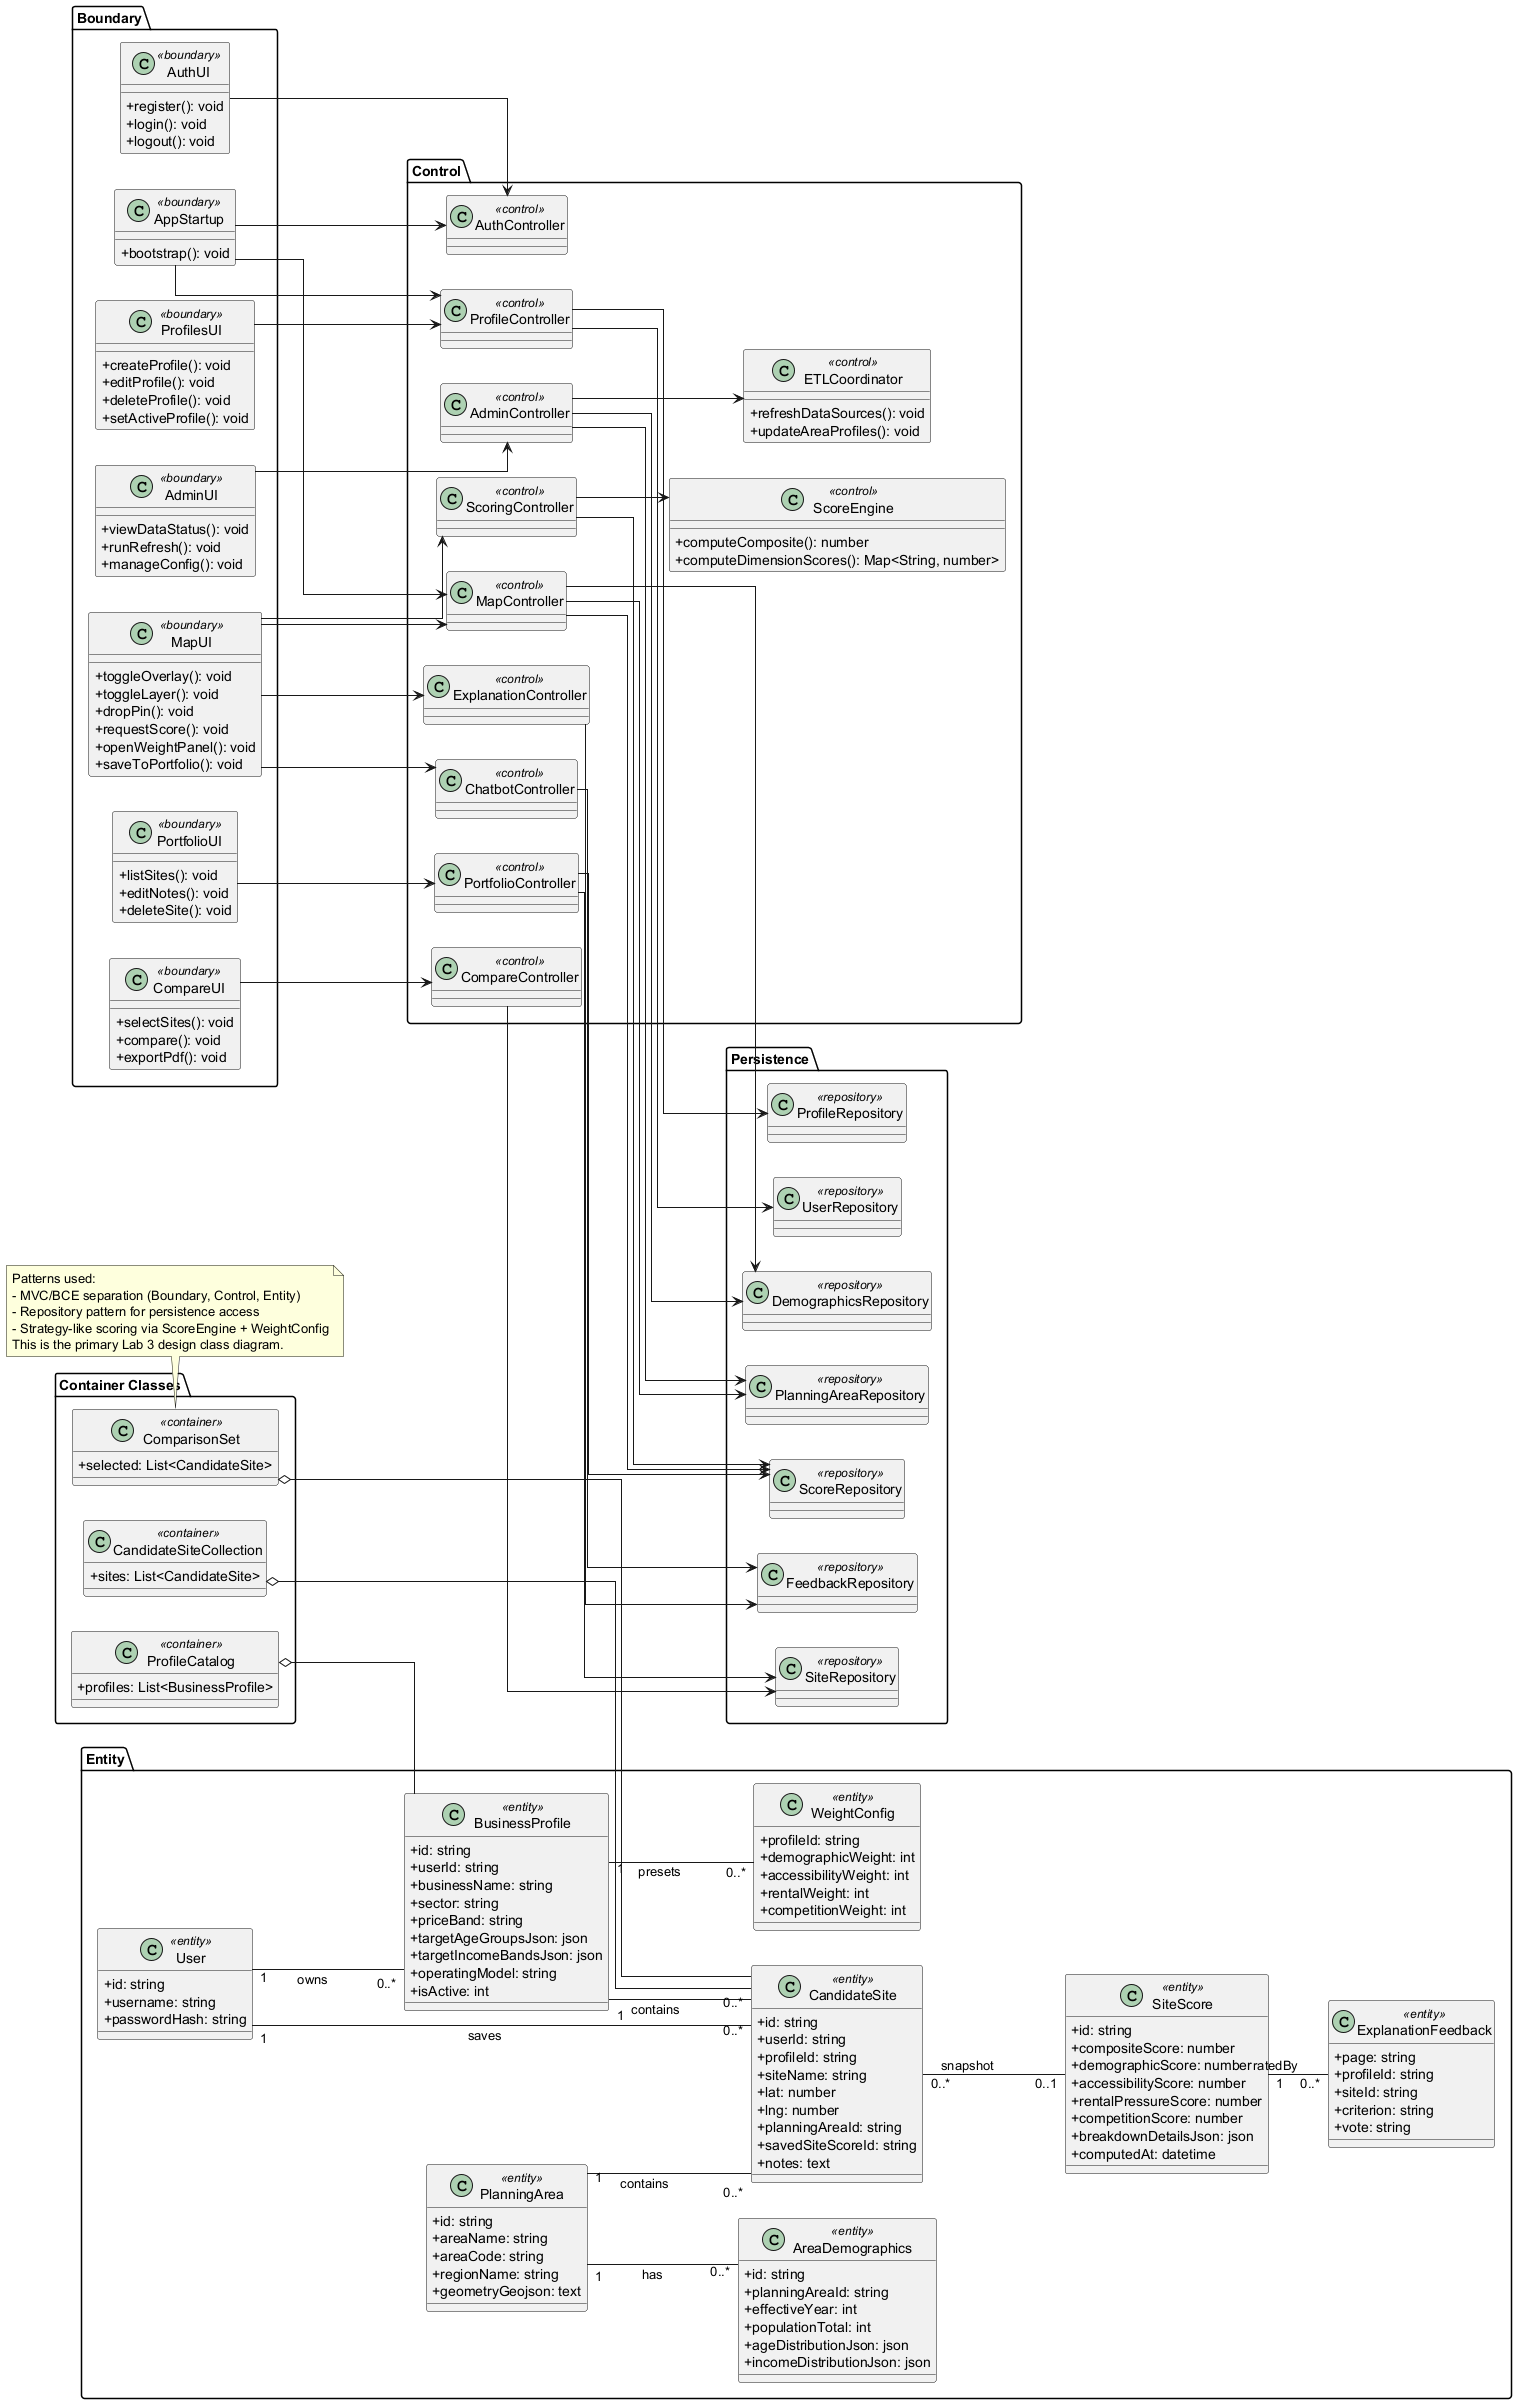

The diagram above was rendered by PlantUML. Its source (embedded in the PNG):
@startuml SmartLocateSG_DesignClassDiagram_Master
left to right direction
skinparam classAttributeIconSize 0
skinparam linetype ortho

package "Boundary" {
  class AppStartup <<boundary>> {
    +bootstrap(): void
  }
  class AuthUI <<boundary>> {
    +register(): void
    +login(): void
    +logout(): void
  }
  class ProfilesUI <<boundary>> {
    +createProfile(): void
    +editProfile(): void
    +deleteProfile(): void
    +setActiveProfile(): void
  }
  class MapUI <<boundary>> {
    +toggleOverlay(): void
    +toggleLayer(): void
    +dropPin(): void
    +requestScore(): void
    +openWeightPanel(): void
    +saveToPortfolio(): void
  }
  class PortfolioUI <<boundary>> {
    +listSites(): void
    +editNotes(): void
    +deleteSite(): void
  }
  class CompareUI <<boundary>> {
    +selectSites(): void
    +compare(): void
    +exportPdf(): void
  }
  class AdminUI <<boundary>> {
    +viewDataStatus(): void
    +runRefresh(): void
    +manageConfig(): void
  }
}

package "Control" {
  class AuthController <<control>>
  class ProfileController <<control>>
  class MapController <<control>>
  class ScoringController <<control>>
  class PortfolioController <<control>>
  class CompareController <<control>>
  class AdminController <<control>>
  class ExplanationController <<control>>
  class ChatbotController <<control>>

  class ScoreEngine <<control>> {
    +computeComposite(): number
    +computeDimensionScores(): Map<String, number>
  }

  class ETLCoordinator <<control>> {
    +refreshDataSources(): void
    +updateAreaProfiles(): void
  }
}

package "Entity" {
  class User <<entity>> {
    +id: string
    +username: string
    +passwordHash: string
  }

  class BusinessProfile <<entity>> {
    +id: string
    +userId: string
    +businessName: string
    +sector: string
    +priceBand: string
    +targetAgeGroupsJson: json
    +targetIncomeBandsJson: json
    +operatingModel: string
    +isActive: int
  }

  class CandidateSite <<entity>> {
    +id: string
    +userId: string
    +profileId: string
    +siteName: string
    +lat: number
    +lng: number
    +planningAreaId: string
    +savedSiteScoreId: string
    +notes: text
  }

  class SiteScore <<entity>> {
    +id: string
    +compositeScore: number
    +demographicScore: number
    +accessibilityScore: number
    +rentalPressureScore: number
    +competitionScore: number
    +breakdownDetailsJson: json
    +computedAt: datetime
  }

  class PlanningArea <<entity>> {
    +id: string
    +areaName: string
    +areaCode: string
    +regionName: string
    +geometryGeojson: text
  }

  class AreaDemographics <<entity>> {
    +id: string
    +planningAreaId: string
    +effectiveYear: int
    +populationTotal: int
    +ageDistributionJson: json
    +incomeDistributionJson: json
  }

  class ExplanationFeedback <<entity>> {
    +page: string
    +profileId: string
    +siteId: string
    +criterion: string
    +vote: string
  }

  class WeightConfig <<entity>> {
    +profileId: string
    +demographicWeight: int
    +accessibilityWeight: int
    +rentalWeight: int
    +competitionWeight: int
  }
}

package "Persistence" {
  class UserRepository <<repository>>
  class ProfileRepository <<repository>>
  class SiteRepository <<repository>>
  class ScoreRepository <<repository>>
  class PlanningAreaRepository <<repository>>
  class DemographicsRepository <<repository>>
  class FeedbackRepository <<repository>>
}

package "Container Classes" {
  class ProfileCatalog <<container>> {
    +profiles: List<BusinessProfile>
  }
  class CandidateSiteCollection <<container>> {
    +sites: List<CandidateSite>
  }
  class ComparisonSet <<container>> {
    +selected: List<CandidateSite>
  }
}

AppStartup --> AuthController
AppStartup --> ProfileController
AppStartup --> MapController

AuthUI --> AuthController
ProfilesUI --> ProfileController
MapUI --> MapController
MapUI --> ScoringController
MapUI --> ExplanationController
MapUI --> ChatbotController
PortfolioUI --> PortfolioController
CompareUI --> CompareController
AdminUI --> AdminController

ProfileController --> ProfileRepository
ProfileController --> UserRepository
MapController --> PlanningAreaRepository
MapController --> DemographicsRepository
MapController --> ScoreRepository
ScoringController --> ScoreEngine
ScoringController --> ScoreRepository
PortfolioController --> SiteRepository
PortfolioController --> ScoreRepository
CompareController --> SiteRepository
AdminController --> ETLCoordinator
AdminController --> PlanningAreaRepository
AdminController --> DemographicsRepository
ExplanationController --> FeedbackRepository
ChatbotController --> FeedbackRepository

User "1" -- "0..*" BusinessProfile : owns
User "1" -- "0..*" CandidateSite : saves
BusinessProfile "1" -- "0..*" CandidateSite : contains
CandidateSite "0..*" -- "0..1" SiteScore : snapshot
PlanningArea "1" -- "0..*" CandidateSite : contains
PlanningArea "1" -- "0..*" AreaDemographics : has
BusinessProfile "1" -- "0..*" WeightConfig : presets
SiteScore "1" -- "0..*" ExplanationFeedback : ratedBy

ProfileCatalog o-- BusinessProfile
CandidateSiteCollection o-- CandidateSite
ComparisonSet o-- CandidateSite

note bottom
Patterns used:
- MVC/BCE separation (Boundary, Control, Entity)
- Repository pattern for persistence access
- Strategy-like scoring via ScoreEngine + WeightConfig
This is the primary Lab 3 design class diagram.
end note

@enduml